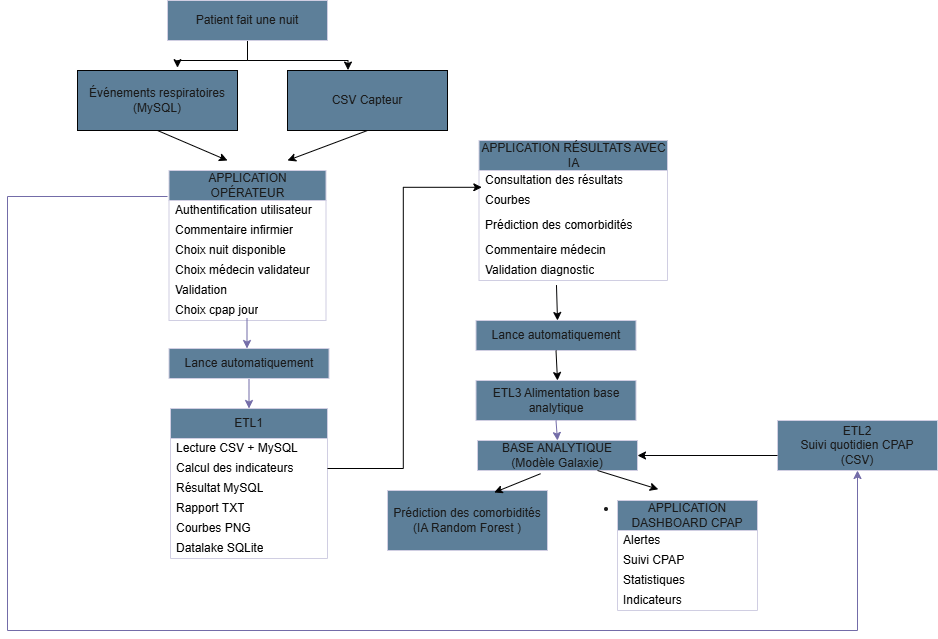

The diagram above was exported from draw.io. Its source (the exported page's mxGraphModel, read from the mxfile embedded in the PNG):
<mxGraphModel dx="1460" dy="806" grid="1" gridSize="10" guides="1" tooltips="1" connect="1" arrows="1" fold="1" page="1" pageScale="1" pageWidth="827" pageHeight="1169" background="light-dark(#FFFFFF, #fafafa)" math="0" shadow="0">
  <root>
    <mxCell id="0" />
    <mxCell id="1" parent="0" />
    <mxCell id="V5oXC-IH6rbdSBpmmUl0-12" edge="1" parent="1" source="V5oXC-IH6rbdSBpmmUl0-1" style="edgeStyle=orthogonalEdgeStyle;rounded=0;orthogonalLoop=1;jettySize=auto;html=1;entryX=0.625;entryY=-0.047;entryDx=0;entryDy=0;entryPerimeter=0;strokeColor=light-dark(#000000,#020203);labelBackgroundColor=none;fontColor=default;" target="V5oXC-IH6rbdSBpmmUl0-3">
      <mxGeometry relative="1" as="geometry">
        <Array as="points">
          <mxPoint x="360" y="70" />
          <mxPoint x="290" y="70" />
        </Array>
        <mxPoint x="360" y="70" as="targetPoint" />
      </mxGeometry>
    </mxCell>
    <mxCell id="V5oXC-IH6rbdSBpmmUl0-1" parent="1" style="rounded=0;whiteSpace=wrap;html=1;fillColor=#5D7F99;fontColor=#1A1A1A;strokeColor=#D0CEE2;labelBackgroundColor=none;" value="&amp;nbsp;Patient fait une nuit&amp;nbsp;" vertex="1">
      <mxGeometry height="40" width="160" x="280" y="10" as="geometry" />
    </mxCell>
    <mxCell id="V5oXC-IH6rbdSBpmmUl0-3" parent="1" style="rounded=0;whiteSpace=wrap;html=1;fillColor=#5D7F99;fontColor=#1A1A1A;strokeColor=#020203;labelBackgroundColor=none;" value="Événements respiratoires (MySQL)" vertex="1">
      <mxGeometry height="60" width="160" x="190" y="80" as="geometry" />
    </mxCell>
    <mxCell id="V5oXC-IH6rbdSBpmmUl0-8" parent="1" style="swimlane;fontStyle=0;childLayout=stackLayout;horizontal=1;startSize=30;horizontalStack=0;resizeParent=1;resizeParentMax=0;resizeLast=0;collapsible=1;marginBottom=0;whiteSpace=wrap;html=1;fillColor=#5D7F99;fontColor=#1A1A1A;strokeColor=#D0CEE2;labelBackgroundColor=none;" value="  APPLICATION OPÉRATEUR" vertex="1">
      <mxGeometry height="150" width="157" x="281.5" y="180" as="geometry" />
    </mxCell>
    <mxCell id="odI8VpvO2XRfdyBXMbxC-3" parent="V5oXC-IH6rbdSBpmmUl0-8" style="text;strokeColor=none;fillColor=none;align=left;verticalAlign=middle;spacingLeft=4;spacingRight=4;overflow=hidden;points=[[0,0.5],[1,0.5]];portConstraint=eastwest;rotatable=0;whiteSpace=wrap;html=1;fontColor=#1A1A1A;labelBackgroundColor=none;" value="&lt;font style=&quot;color: light-dark(rgb(0, 0, 0), rgb(13, 13, 13));&quot;&gt;Authentification utilisateur&amp;nbsp;&lt;/font&gt;" vertex="1">
      <mxGeometry height="20" width="157" y="30" as="geometry" />
    </mxCell>
    <mxCell id="V5oXC-IH6rbdSBpmmUl0-11" parent="V5oXC-IH6rbdSBpmmUl0-8" style="text;strokeColor=none;fillColor=none;align=left;verticalAlign=middle;spacingLeft=4;spacingRight=4;overflow=hidden;points=[[0,0.5],[1,0.5]];portConstraint=eastwest;rotatable=0;whiteSpace=wrap;html=1;fontColor=#1A1A1A;labelBackgroundColor=none;" value="&lt;font style=&quot;color: light-dark(rgb(0, 0, 0), rgb(13, 13, 13));&quot;&gt;Commentaire infirmier&lt;/font&gt;" vertex="1">
      <mxGeometry height="20" width="157" y="50" as="geometry" />
    </mxCell>
    <mxCell id="odI8VpvO2XRfdyBXMbxC-2" parent="V5oXC-IH6rbdSBpmmUl0-8" style="text;align=left;verticalAlign=middle;spacingLeft=4;spacingRight=4;overflow=hidden;points=[[0,0.5],[1,0.5]];portConstraint=eastwest;rotatable=0;whiteSpace=wrap;html=1;fontColor=#1A1A1A;labelBackgroundColor=none;" value="&lt;font style=&quot;color: light-dark(rgb(0, 0, 0), rgb(13, 13, 13));&quot;&gt;Choix nuit disponible&amp;nbsp;&lt;/font&gt;" vertex="1">
      <mxGeometry height="20" width="157" y="70" as="geometry" />
    </mxCell>
    <mxCell id="V5oXC-IH6rbdSBpmmUl0-10" parent="V5oXC-IH6rbdSBpmmUl0-8" style="text;align=left;verticalAlign=middle;spacingLeft=4;spacingRight=4;overflow=hidden;points=[[0,0.5],[1,0.5]];portConstraint=eastwest;rotatable=0;whiteSpace=wrap;html=1;fontColor=#1A1A1A;labelBackgroundColor=none;" value="&lt;font style=&quot;color: light-dark(rgb(0, 0, 0), rgb(13, 13, 13));&quot;&gt;Choix médecin validateur &lt;/font&gt;" vertex="1">
      <mxGeometry height="20" width="157" y="90" as="geometry" />
    </mxCell>
    <mxCell id="V5oXC-IH6rbdSBpmmUl0-9" parent="V5oXC-IH6rbdSBpmmUl0-8" style="text;strokeColor=none;fillColor=none;align=left;verticalAlign=middle;spacingLeft=4;spacingRight=4;overflow=hidden;points=[[0,0.5],[1,0.5]];portConstraint=eastwest;rotatable=0;whiteSpace=wrap;html=1;fontColor=#1A1A1A;labelBackgroundColor=none;" value="&lt;font style=&quot;color: light-dark(rgb(0, 0, 0), rgb(13, 13, 13));&quot;&gt; Validation&amp;nbsp;&lt;/font&gt;" vertex="1">
      <mxGeometry height="20" width="157" y="110" as="geometry" />
    </mxCell>
    <mxCell id="odI8VpvO2XRfdyBXMbxC-4" parent="V5oXC-IH6rbdSBpmmUl0-8" style="text;strokeColor=none;fillColor=none;align=left;verticalAlign=middle;spacingLeft=4;spacingRight=4;overflow=hidden;points=[[0,0.5],[1,0.5]];portConstraint=eastwest;rotatable=0;whiteSpace=wrap;html=1;fontColor=#1A1A1A;labelBackgroundColor=none;" value="&lt;font style=&quot;color: light-dark(rgb(0, 0, 0), rgb(13, 13, 13));&quot;&gt; Choix cpap jour&lt;/font&gt;" vertex="1">
      <mxGeometry height="20" width="157" y="130" as="geometry" />
    </mxCell>
    <mxCell id="V5oXC-IH6rbdSBpmmUl0-14" edge="1" parent="1" style="edgeStyle=orthogonalEdgeStyle;rounded=0;orthogonalLoop=1;jettySize=auto;html=1;strokeColor=light-dark(#736CA8,#020203);labelBackgroundColor=none;fontColor=default;" value="">
      <mxGeometry relative="1" as="geometry">
        <Array as="points">
          <mxPoint x="359.5" y="358" />
        </Array>
        <mxPoint x="359.5" y="328" as="sourcePoint" />
        <mxPoint x="359.5" y="358" as="targetPoint" />
      </mxGeometry>
    </mxCell>
    <mxCell id="V5oXC-IH6rbdSBpmmUl0-30" edge="1" parent="1" source="V5oXC-IH6rbdSBpmmUl0-15" style="edgeStyle=orthogonalEdgeStyle;rounded=0;orthogonalLoop=1;jettySize=auto;html=1;exitX=0.5;exitY=1;exitDx=0;exitDy=0;entryX=0.5;entryY=0;entryDx=0;entryDy=0;strokeColor=light-dark(#736CA8,#020203);labelBackgroundColor=none;fontColor=default;" target="V5oXC-IH6rbdSBpmmUl0-23">
      <mxGeometry relative="1" as="geometry" />
    </mxCell>
    <mxCell id="V5oXC-IH6rbdSBpmmUl0-15" parent="1" style="rounded=0;whiteSpace=wrap;html=1;fillColor=#5D7F99;fontColor=#1A1A1A;strokeColor=#D0CEE2;labelBackgroundColor=none;" value="Lance automatiquement" vertex="1">
      <mxGeometry height="30" width="160" x="281.5" y="358" as="geometry" />
    </mxCell>
    <mxCell id="V5oXC-IH6rbdSBpmmUl0-17" parent="1" style="rounded=0;whiteSpace=wrap;html=1;fillColor=#5D7F99;fontColor=#1A1A1A;strokeColor=#020203;labelBackgroundColor=none;" value="CSV Capteur" vertex="1">
      <mxGeometry height="60" width="160" x="400" y="80" as="geometry" />
    </mxCell>
    <mxCell id="V5oXC-IH6rbdSBpmmUl0-18" edge="1" parent="1" source="V5oXC-IH6rbdSBpmmUl0-3" style="endArrow=classic;html=1;rounded=0;exitX=0.5;exitY=1;exitDx=0;exitDy=0;labelBackgroundColor=none;fontColor=default;strokeColor=light-dark(#000000,#020203);" value="">
      <mxGeometry height="50" relative="1" width="50" as="geometry">
        <mxPoint x="270" y="190" as="sourcePoint" />
        <mxPoint x="340" y="170" as="targetPoint" />
      </mxGeometry>
    </mxCell>
    <mxCell id="V5oXC-IH6rbdSBpmmUl0-19" edge="1" parent="1" style="edgeStyle=orthogonalEdgeStyle;rounded=0;orthogonalLoop=1;jettySize=auto;html=1;entryX=0.378;entryY=-0.007;entryDx=0;entryDy=0;entryPerimeter=0;labelBackgroundColor=none;fontColor=default;strokeColor=light-dark(#020203,#050507);" target="V5oXC-IH6rbdSBpmmUl0-17">
      <mxGeometry relative="1" as="geometry">
        <Array as="points">
          <mxPoint x="360" y="70" />
          <mxPoint x="461" y="70" />
        </Array>
        <mxPoint x="360" y="60" as="sourcePoint" />
        <mxPoint x="440" y="70" as="targetPoint" />
      </mxGeometry>
    </mxCell>
    <mxCell id="V5oXC-IH6rbdSBpmmUl0-22" edge="1" parent="1" source="V5oXC-IH6rbdSBpmmUl0-17" style="endArrow=classic;html=1;rounded=0;exitX=0.5;exitY=1;exitDx=0;exitDy=0;strokeColor=light-dark(#000000,#020203);labelBackgroundColor=none;fontColor=default;" value="">
      <mxGeometry height="50" relative="1" width="50" as="geometry">
        <mxPoint x="414" y="180" as="sourcePoint" />
        <mxPoint x="400" y="170" as="targetPoint" />
      </mxGeometry>
    </mxCell>
    <mxCell id="V5oXC-IH6rbdSBpmmUl0-23" parent="1" style="swimlane;fontStyle=0;childLayout=stackLayout;horizontal=1;startSize=30;horizontalStack=0;resizeParent=1;resizeParentMax=0;resizeLast=0;collapsible=1;marginBottom=0;whiteSpace=wrap;html=1;fillColor=#5D7F99;fontColor=#1A1A1A;strokeColor=#D0CEE2;labelBackgroundColor=none;" value="   ETL1" vertex="1">
      <mxGeometry height="150" width="157" x="283" y="418" as="geometry">
        <mxRectangle height="30" width="70" x="283" y="390" as="alternateBounds" />
      </mxGeometry>
    </mxCell>
    <mxCell id="V5oXC-IH6rbdSBpmmUl0-24" parent="V5oXC-IH6rbdSBpmmUl0-23" style="text;strokeColor=none;fillColor=none;align=left;verticalAlign=middle;spacingLeft=4;spacingRight=4;overflow=hidden;points=[[0,0.5],[1,0.5]];portConstraint=eastwest;rotatable=0;whiteSpace=wrap;html=1;fontColor=#1A1A1A;labelBackgroundColor=none;" value="&lt;font style=&quot;color: light-dark(rgb(0, 0, 0), rgb(13, 13, 13));&quot;&gt; Lecture CSV + MySQL       &lt;/font&gt;" vertex="1">
      <mxGeometry height="20" width="157" y="30" as="geometry" />
    </mxCell>
    <mxCell id="V5oXC-IH6rbdSBpmmUl0-25" parent="V5oXC-IH6rbdSBpmmUl0-23" style="text;strokeColor=none;fillColor=none;align=left;verticalAlign=middle;spacingLeft=4;spacingRight=4;overflow=hidden;points=[[0,0.5],[1,0.5]];portConstraint=eastwest;rotatable=0;whiteSpace=wrap;html=1;fontColor=#1A1A1A;labelBackgroundColor=none;" value="&lt;font style=&quot;color: light-dark(rgb(0, 0, 0), rgb(13, 13, 13));&quot;&gt; Calcul des indicateurs  &lt;/font&gt;" vertex="1">
      <mxGeometry height="20" width="157" y="50" as="geometry" />
    </mxCell>
    <mxCell id="V5oXC-IH6rbdSBpmmUl0-33" parent="V5oXC-IH6rbdSBpmmUl0-23" style="text;strokeColor=none;fillColor=none;align=left;verticalAlign=middle;spacingLeft=4;spacingRight=4;overflow=hidden;points=[[0,0.5],[1,0.5]];portConstraint=eastwest;rotatable=0;whiteSpace=wrap;html=1;fontColor=#1A1A1A;labelBackgroundColor=none;" value="&lt;font style=&quot;color: light-dark(rgb(0, 0, 0), rgb(13, 13, 13));&quot;&gt; Résultat MySQL           &lt;/font&gt;" vertex="1">
      <mxGeometry height="20" width="157" y="70" as="geometry" />
    </mxCell>
    <mxCell id="V5oXC-IH6rbdSBpmmUl0-26" parent="V5oXC-IH6rbdSBpmmUl0-23" style="text;strokeColor=none;fillColor=none;align=left;verticalAlign=middle;spacingLeft=4;spacingRight=4;overflow=hidden;points=[[0,0.5],[1,0.5]];portConstraint=eastwest;rotatable=0;whiteSpace=wrap;html=1;fontColor=#1A1A1A;labelBackgroundColor=none;" value="&lt;font style=&quot;color: light-dark(rgb(0, 0, 0), rgb(13, 13, 13));&quot;&gt;Rapport TXT &lt;/font&gt;" vertex="1">
      <mxGeometry height="20" width="157" y="90" as="geometry" />
    </mxCell>
    <mxCell id="V5oXC-IH6rbdSBpmmUl0-31" parent="V5oXC-IH6rbdSBpmmUl0-23" style="text;strokeColor=none;fillColor=none;align=left;verticalAlign=middle;spacingLeft=4;spacingRight=4;overflow=hidden;points=[[0,0.5],[1,0.5]];portConstraint=eastwest;rotatable=0;whiteSpace=wrap;html=1;fontColor=#1A1A1A;labelBackgroundColor=none;" value="&lt;font style=&quot;color: light-dark(rgb(0, 0, 0), rgb(13, 13, 13));&quot;&gt;Courbes PNG     &lt;/font&gt;" vertex="1">
      <mxGeometry height="20" width="157" y="110" as="geometry" />
    </mxCell>
    <mxCell id="V5oXC-IH6rbdSBpmmUl0-32" parent="V5oXC-IH6rbdSBpmmUl0-23" style="text;strokeColor=none;fillColor=none;align=left;verticalAlign=middle;spacingLeft=4;spacingRight=4;overflow=hidden;points=[[0,0.5],[1,0.5]];portConstraint=eastwest;rotatable=0;whiteSpace=wrap;html=1;fontColor=#1A1A1A;labelBackgroundColor=none;" value="&lt;font style=&quot;color: light-dark(rgb(0, 0, 0), rgb(13, 13, 13));&quot;&gt; Datalake SQLite       &lt;/font&gt;" vertex="1">
      <mxGeometry height="20" width="157" y="130" as="geometry" />
    </mxCell>
    <mxCell id="V5oXC-IH6rbdSBpmmUl0-36" parent="1" style="swimlane;fontStyle=0;childLayout=stackLayout;horizontal=1;startSize=30;horizontalStack=0;resizeParent=1;resizeParentMax=0;resizeLast=0;collapsible=1;marginBottom=0;whiteSpace=wrap;html=1;fillColor=#5D7F99;fontColor=#1A1A1A;strokeColor=#D0CEE2;labelBackgroundColor=none;" value="  APPLICATION RÉSULTATS AVEC IA" vertex="1">
      <mxGeometry height="140" width="188.5" x="591.5" y="150" as="geometry" />
    </mxCell>
    <mxCell id="V5oXC-IH6rbdSBpmmUl0-37" parent="V5oXC-IH6rbdSBpmmUl0-36" style="text;strokeColor=none;fillColor=none;align=left;verticalAlign=middle;spacingLeft=4;spacingRight=4;overflow=hidden;points=[[0,0.5],[1,0.5]];portConstraint=eastwest;rotatable=0;whiteSpace=wrap;html=1;fontColor=#1A1A1A;labelBackgroundColor=none;" value="&lt;font style=&quot;color: light-dark(rgb(0, 0, 0), rgb(13, 13, 13));&quot;&gt; Consultation des résultats  &lt;/font&gt;&lt;div&gt;&lt;font style=&quot;color: light-dark(rgb(0, 0, 0), rgb(13, 13, 13));&quot;&gt;&lt;br&gt;&lt;/font&gt;&lt;/div&gt;&lt;div&gt;&lt;font style=&quot;color: light-dark(rgb(0, 0, 0), rgb(13, 13, 13));&quot;&gt;&lt;span style=&quot;color: rgb(240, 240, 240);&quot;&gt;Courbes&lt;/span&gt;&lt;/font&gt;&lt;/div&gt;" vertex="1">
      <mxGeometry height="20" width="188.5" y="30" as="geometry" />
    </mxCell>
    <mxCell id="V5oXC-IH6rbdSBpmmUl0-38" parent="V5oXC-IH6rbdSBpmmUl0-36" style="text;strokeColor=none;fillColor=none;align=left;verticalAlign=middle;spacingLeft=4;spacingRight=4;overflow=hidden;points=[[0,0.5],[1,0.5]];portConstraint=eastwest;rotatable=0;whiteSpace=wrap;html=1;fontColor=#1A1A1A;labelBackgroundColor=none;" value="&lt;font style=&quot;color: light-dark(rgb(0, 0, 0), rgb(13, 13, 13));&quot;&gt;Courbes          &lt;/font&gt;" vertex="1">
      <mxGeometry height="20" width="188.5" y="50" as="geometry" />
    </mxCell>
    <mxCell id="V5oXC-IH6rbdSBpmmUl0-68" parent="V5oXC-IH6rbdSBpmmUl0-36" style="text;strokeColor=none;fillColor=none;align=left;verticalAlign=middle;spacingLeft=4;spacingRight=4;overflow=hidden;points=[[0,0.5],[1,0.5]];portConstraint=eastwest;rotatable=0;whiteSpace=wrap;html=1;fontColor=#1A1A1A;labelBackgroundColor=none;" value="&lt;font style=&quot;color: light-dark(rgb(0, 0, 0), rgb(13, 13, 13));&quot;&gt;Prédiction des comorbidités&lt;/font&gt;" vertex="1">
      <mxGeometry height="30" width="188.5" y="70" as="geometry" />
    </mxCell>
    <mxCell id="V5oXC-IH6rbdSBpmmUl0-39" parent="V5oXC-IH6rbdSBpmmUl0-36" style="text;strokeColor=none;fillColor=none;align=left;verticalAlign=middle;spacingLeft=4;spacingRight=4;overflow=hidden;points=[[0,0.5],[1,0.5]];portConstraint=eastwest;rotatable=0;whiteSpace=wrap;html=1;fontColor=#1A1A1A;labelBackgroundColor=none;" value="&lt;font style=&quot;color: light-dark(rgb(0, 0, 0), rgb(13, 13, 13));&quot;&gt;Commentaire médecin &lt;/font&gt;" vertex="1">
      <mxGeometry height="20" width="188.5" y="100" as="geometry" />
    </mxCell>
    <mxCell id="V5oXC-IH6rbdSBpmmUl0-40" parent="V5oXC-IH6rbdSBpmmUl0-36" style="text;strokeColor=none;fillColor=none;align=left;verticalAlign=middle;spacingLeft=4;spacingRight=4;overflow=hidden;points=[[0,0.5],[1,0.5]];portConstraint=eastwest;rotatable=0;whiteSpace=wrap;html=1;fontColor=#1A1A1A;labelBackgroundColor=none;" value="&lt;font style=&quot;color: light-dark(rgb(0, 0, 0), rgb(13, 13, 13));&quot;&gt;Validation diagnostic  &lt;/font&gt;" vertex="1">
      <mxGeometry height="20" width="188.5" y="120" as="geometry" />
    </mxCell>
    <mxCell id="V5oXC-IH6rbdSBpmmUl0-35" edge="1" parent="1" source="V5oXC-IH6rbdSBpmmUl0-25" style="edgeStyle=orthogonalEdgeStyle;rounded=0;orthogonalLoop=1;jettySize=auto;html=1;exitX=1;exitY=0.5;exitDx=0;exitDy=0;entryX=0.015;entryY=0.84;entryDx=0;entryDy=0;entryPerimeter=0;strokeColor=#000000;labelBackgroundColor=none;fontColor=default;" target="V5oXC-IH6rbdSBpmmUl0-37">
      <mxGeometry relative="1" as="geometry">
        <mxPoint x="500" y="450" as="targetPoint" />
      </mxGeometry>
    </mxCell>
    <mxCell id="V5oXC-IH6rbdSBpmmUl0-41" parent="1" style="rounded=0;whiteSpace=wrap;html=1;fillColor=#5D7F99;fontColor=#1A1A1A;strokeColor=#D0CEE2;labelBackgroundColor=none;" value="Lance automatiquement" vertex="1">
      <mxGeometry height="30" width="160" x="588.5" y="330" as="geometry" />
    </mxCell>
    <mxCell id="V5oXC-IH6rbdSBpmmUl0-44" edge="1" parent="1" source="V5oXC-IH6rbdSBpmmUl0-40" style="endArrow=classic;html=1;rounded=0;exitX=0.411;exitY=1.229;exitDx=0;exitDy=0;exitPerimeter=0;strokeColor=light-dark(#020203,#050507);labelBackgroundColor=none;fontColor=default;" value="">
      <mxGeometry height="50" relative="1" width="50" as="geometry">
        <mxPoint x="643.5" y="390" as="sourcePoint" />
        <mxPoint x="670" y="330" as="targetPoint" />
      </mxGeometry>
    </mxCell>
    <mxCell id="V5oXC-IH6rbdSBpmmUl0-48" edge="1" parent="1" source="V5oXC-IH6rbdSBpmmUl0-41" style="endArrow=classic;html=1;rounded=0;exitX=0.5;exitY=1;exitDx=0;exitDy=0;strokeColor=light-dark(#000000,#020203);labelBackgroundColor=none;fontColor=default;" value="">
      <mxGeometry height="50" relative="1" width="50" as="geometry">
        <mxPoint x="640" y="460" as="sourcePoint" />
        <mxPoint x="670" y="390" as="targetPoint" />
      </mxGeometry>
    </mxCell>
    <mxCell id="V5oXC-IH6rbdSBpmmUl0-49" parent="1" style="rounded=0;whiteSpace=wrap;html=1;fillColor=#5D7F99;fontColor=#1A1A1A;strokeColor=#D0CEE2;labelBackgroundColor=none;" value="ETL3&amp;nbsp;Alimentation base analytique" vertex="1">
      <mxGeometry height="40" width="160" x="588.5" y="390" as="geometry" />
    </mxCell>
    <mxCell id="V5oXC-IH6rbdSBpmmUl0-50" parent="1" style="rounded=0;whiteSpace=wrap;html=1;fillColor=#5D7F99;fontColor=#1A1A1A;strokeColor=#D0CEE2;labelBackgroundColor=none;" value=" BASE ANALYTIQUE&lt;br/&gt;(Modèle Galaxie)" vertex="1">
      <mxGeometry height="30" width="160" x="590" y="450" as="geometry" />
    </mxCell>
    <mxCell id="V5oXC-IH6rbdSBpmmUl0-54" edge="1" parent="1" source="V5oXC-IH6rbdSBpmmUl0-49" style="endArrow=classic;html=1;rounded=0;exitX=0.5;exitY=1;exitDx=0;exitDy=0;entryX=0.5;entryY=0;entryDx=0;entryDy=0;strokeColor=light-dark(#736CA8,#020203);labelBackgroundColor=none;fontColor=default;" target="V5oXC-IH6rbdSBpmmUl0-50" value="">
      <mxGeometry height="50" relative="1" width="50" as="geometry">
        <mxPoint x="810" y="490" as="sourcePoint" />
        <mxPoint x="811" y="520" as="targetPoint" />
      </mxGeometry>
    </mxCell>
    <mxCell id="V5oXC-IH6rbdSBpmmUl0-57" parent="1" style="rounded=0;whiteSpace=wrap;html=1;fillColor=#5D7F99;fontColor=#1A1A1A;strokeColor=#D0CEE2;labelBackgroundColor=none;" value="&lt;div&gt;Prédiction des comorbidités&lt;/div&gt;(IA Random Forest )" vertex="1">
      <mxGeometry height="60" width="160" x="500" y="500" as="geometry" />
    </mxCell>
    <mxCell id="V5oXC-IH6rbdSBpmmUl0-64" edge="1" parent="1" source="V5oXC-IH6rbdSBpmmUl0-50" style="endArrow=classic;html=1;rounded=0;entryX=0.667;entryY=0.033;entryDx=0;entryDy=0;entryPerimeter=0;exitX=0.394;exitY=1.107;exitDx=0;exitDy=0;exitPerimeter=0;strokeColor=#000000;labelBackgroundColor=none;fontColor=default;" target="V5oXC-IH6rbdSBpmmUl0-57" value="">
      <mxGeometry height="50" relative="1" width="50" as="geometry">
        <mxPoint x="540" y="450" as="sourcePoint" />
        <mxPoint x="590" y="400" as="targetPoint" />
      </mxGeometry>
    </mxCell>
    <mxCell id="V5oXC-IH6rbdSBpmmUl0-65" edge="1" parent="1" source="V5oXC-IH6rbdSBpmmUl0-50" style="endArrow=classic;html=1;rounded=0;entryX=0.38;entryY=-0.02;entryDx=0;entryDy=0;entryPerimeter=0;exitX=0.75;exitY=1;exitDx=0;exitDy=0;strokeColor=#000000;labelBackgroundColor=none;fontColor=default;" value="">
      <mxGeometry height="50" relative="1" width="50" as="geometry">
        <mxPoint x="540" y="450" as="sourcePoint" />
        <mxPoint x="770.8000000000002" y="498.79999999999995" as="targetPoint" />
      </mxGeometry>
    </mxCell>
    <mxCell id="V5oXC-IH6rbdSBpmmUl0-67" parent="1" style="rounded=0;whiteSpace=wrap;html=1;fillColor=#5D7F99;fontColor=#1A1A1A;strokeColor=#D0CEE2;labelBackgroundColor=none;" value="ETL2&lt;br/&gt;Suivi quotidien CPAP&lt;br/&gt;(CSV) " vertex="1">
      <mxGeometry height="50" width="160" x="890" y="430" as="geometry" />
    </mxCell>
    <mxCell id="V5oXC-IH6rbdSBpmmUl0-69" edge="1" parent="1" source="V5oXC-IH6rbdSBpmmUl0-67" style="endArrow=classic;html=1;rounded=0;entryX=1;entryY=0.5;entryDx=0;entryDy=0;exitX=0;exitY=0.7;exitDx=0;exitDy=0;exitPerimeter=0;strokeColor=light-dark(#020203,#050507);labelBackgroundColor=none;fontColor=default;" target="V5oXC-IH6rbdSBpmmUl0-50" value="">
      <mxGeometry height="50" relative="1" width="50" as="geometry">
        <mxPoint x="500" y="330" as="sourcePoint" />
        <mxPoint x="550" y="280" as="targetPoint" />
      </mxGeometry>
    </mxCell>
    <mxCell id="odI8VpvO2XRfdyBXMbxC-1" edge="1" parent="1" style="endArrow=classic;html=1;rounded=0;entryX=0.5;entryY=1;entryDx=0;entryDy=0;strokeColor=light-dark(#736CA8, #0a0a0a);labelBackgroundColor=none;fontColor=default;" target="V5oXC-IH6rbdSBpmmUl0-67" value="">
      <mxGeometry height="50" relative="1" width="50" as="geometry">
        <Array as="points">
          <mxPoint x="120" y="206" />
          <mxPoint x="120" y="640" />
          <mxPoint x="970" y="640" />
        </Array>
        <mxPoint x="280" y="206" as="sourcePoint" />
        <mxPoint x="550" y="270" as="targetPoint" />
      </mxGeometry>
    </mxCell>
    <mxCell id="odI8VpvO2XRfdyBXMbxC-5" parent="1" style="swimlane;fontStyle=0;childLayout=stackLayout;horizontal=1;startSize=30;horizontalStack=0;resizeParent=1;resizeParentMax=0;resizeLast=0;collapsible=1;marginBottom=0;whiteSpace=wrap;html=1;strokeColor=#D0CEE2;fontColor=#1A1A1A;fillColor=#5D7F99;" value="&lt;li data-section-id=&quot;1d0h21c&quot; data-start=&quot;403&quot; data-end=&quot;412&quot;&gt;APPLICATION DASHBOARD CPAP&lt;/li&gt;" vertex="1">
      <mxGeometry height="110" width="140" x="730" y="510" as="geometry" />
    </mxCell>
    <mxCell id="odI8VpvO2XRfdyBXMbxC-6" parent="odI8VpvO2XRfdyBXMbxC-5" style="text;strokeColor=none;fillColor=none;align=left;verticalAlign=middle;spacingLeft=4;spacingRight=4;overflow=hidden;points=[[0,0.5],[1,0.5]];portConstraint=eastwest;rotatable=0;whiteSpace=wrap;html=1;fontColor=#1A1A1A;" value="&lt;font style=&quot;color: light-dark(rgb(0, 0, 0), rgb(13, 13, 13));&quot;&gt;Alertes&lt;/font&gt;" vertex="1">
      <mxGeometry height="20" width="140" y="30" as="geometry" />
    </mxCell>
    <mxCell id="odI8VpvO2XRfdyBXMbxC-7" parent="odI8VpvO2XRfdyBXMbxC-5" style="text;strokeColor=none;fillColor=none;align=left;verticalAlign=middle;spacingLeft=4;spacingRight=4;overflow=hidden;points=[[0,0.5],[1,0.5]];portConstraint=eastwest;rotatable=0;whiteSpace=wrap;html=1;fontColor=#1A1A1A;" value="&lt;font style=&quot;color: light-dark(rgb(0, 0, 0), rgb(13, 13, 13));&quot;&gt;Suivi CPAP&lt;/font&gt;" vertex="1">
      <mxGeometry height="20" width="140" y="50" as="geometry" />
    </mxCell>
    <mxCell id="odI8VpvO2XRfdyBXMbxC-8" parent="odI8VpvO2XRfdyBXMbxC-5" style="text;strokeColor=none;fillColor=none;align=left;verticalAlign=middle;spacingLeft=4;spacingRight=4;overflow=hidden;points=[[0,0.5],[1,0.5]];portConstraint=eastwest;rotatable=0;whiteSpace=wrap;html=1;fontColor=#1A1A1A;" value="&lt;font style=&quot;color: light-dark(rgb(0, 0, 0), rgb(13, 13, 13));&quot;&gt;Statistiques&lt;/font&gt;" vertex="1">
      <mxGeometry height="20" width="140" y="70" as="geometry" />
    </mxCell>
    <mxCell id="odI8VpvO2XRfdyBXMbxC-9" parent="odI8VpvO2XRfdyBXMbxC-5" style="text;strokeColor=none;fillColor=none;align=left;verticalAlign=middle;spacingLeft=4;spacingRight=4;overflow=hidden;points=[[0,0.5],[1,0.5]];portConstraint=eastwest;rotatable=0;whiteSpace=wrap;html=1;fontColor=#1A1A1A;" value="&lt;font style=&quot;color: light-dark(rgb(0, 0, 0), rgb(13, 13, 13));&quot;&gt;Indicateurs&lt;/font&gt;" vertex="1">
      <mxGeometry height="20" width="140" y="90" as="geometry" />
    </mxCell>
  </root>
</mxGraphModel>